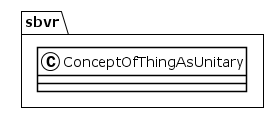

The diagram above was rendered by PlantUML. Its source (embedded in the PNG):
@startuml
!theme plain
package sbvr {
class ConceptOfThingAsUnitary {
}
}
@enduml